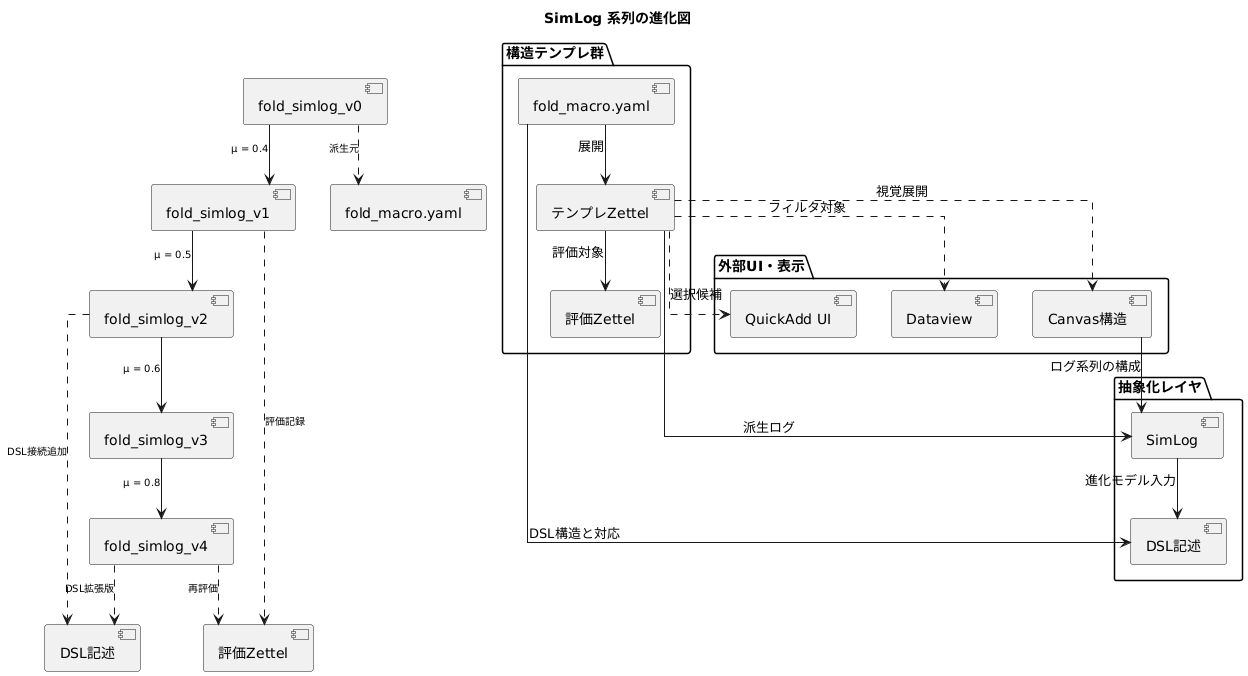

The diagram above was rendered by PlantUML. Its source (embedded in the PNG):
@startuml
title テンプレ構造のモジュール図

package "構造テンプレ群" {
  [fold_macro.yaml]
  [テンプレZettel]
  [評価Zettel]
}

package "外部UI・表示" {
  [QuickAdd UI]
  [Dataview]
  [Canvas構造]
}

package "抽象化レイヤ" {
  [DSL記述]
  [SimLog]
}

[fold_macro.yaml] --> [テンプレZettel] : 展開
[テンプレZettel] --> [評価Zettel] : 評価対象
[テンプレZettel] --> [SimLog] : 派生ログ

[テンプレZettel] ..> [QuickAdd UI] : 選択候補
[テンプレZettel] ..> [Canvas構造] : 視覚展開
[テンプレZettel] ..> [Dataview] : フィルタ対象

[fold_macro.yaml] --> [DSL記述] : DSL構造と対応
[Canvas構造] --> [SimLog] : ログ系列の構成
[SimLog] --> [DSL記述] : 進化モデル入力




title SimLog 系列の進化図

skinparam linetype ortho
skinparam arrowFontSize 10

[fold_simlog_v0] as S0
[fold_simlog_v1] as S1
[fold_simlog_v2] as S2
[fold_simlog_v3] as S3
[fold_simlog_v4] as S4

[fold_macro.yaml] as Macro
[評価Zettel] as Eval
[DSL記述] as DSL

S0 --> S1 : μ = 0.4
S1 --> S2 : μ = 0.5
S2 --> S3 : μ = 0.6
S3 --> S4 : μ = 0.8

S0 ..> Macro : 派生元
S1 ..> Eval : 評価記録
S2 ..> DSL : DSL接続追加
S4 ..> Eval : 再評価
S4 ..> DSL : DSL拡張版
@enduml